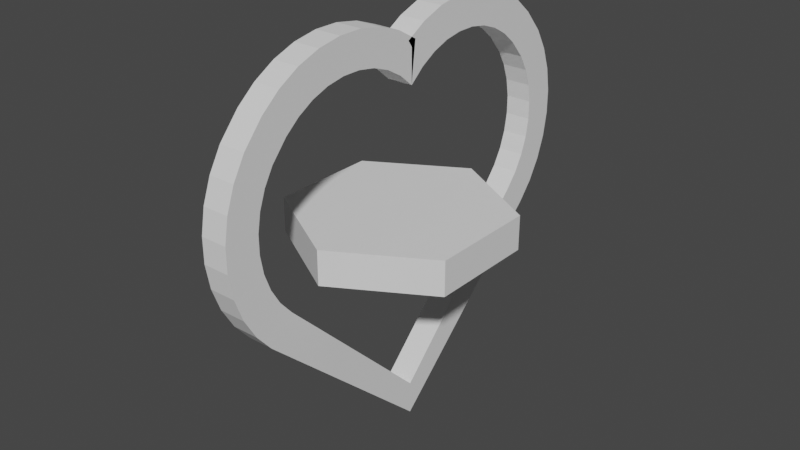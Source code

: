 # Source: Mesh.blend  (saved by Blender 2.90.8; exported with 4.5.12 LTS)
import bpy
from mathutils import Matrix  # noqa: F401  (used for matrix-valued properties, if any)

bpy.ops.wm.read_factory_settings(use_empty=True)
scene = bpy.context.scene
scene.name = 'Scene'

# ---- collections
col_collection = bpy.data.collections.new('Collection'); scene.collection.children.link(col_collection)

# ---- world
world_world = bpy.data.worlds.new('World'); scene.world = world_world
world_world.use_nodes = True; world_world.node_tree.nodes.clear()
_N = world_world.node_tree.nodes; _L = world_world.node_tree.links
n0 = _N.new('ShaderNodeOutputWorld'); n0.name = 'World Output'; n0.location = (300, 300)
n1 = _N.new('ShaderNodeBackground'); n1.name = 'Background'; n1.location = (10, 300)
n1.inputs[0].default_value = (0.05088, 0.05088, 0.05088, 1.0)
_L.new(n1.outputs[0], n0.inputs[0])
n0.is_active_output = True
world_world.color = (0.05088, 0.05088, 0.05088)
world_world.use_sun_shadow = False
world_world.sun_shadow_jitter_overblur = 0.0

# ---- meshes
me_cube_001 = bpy.data.meshes.new('Cube.001')
me_cube_001.from_pydata([(-0.12, -1.414, 0.0), (-0.12, 0.0, 1.414), (-0.12, 0.0, -1.414), (-0.12, 1.414, 0.0), (0.12, -1.414, 0.0), (0.12, 0.0, 1.414), (0.12, 0.0, -1.414), (0.12, 1.414, 0.0), (0.12, -1.528, 1.252), (0.12, -1.613, 1.105), (0.12, -1.671, 0.9458), (0.12, -1.7, 0.7785), (0.12, -1.7, 0.6087), (0.12, -1.671, 0.4414), (0.12, -1.613, 0.2818), (0.12, -1.528, 0.1347), (0.12, -1.383, 1.419), (0.12, -0.1347, 1.528), (0.12, -0.2818, 1.613), (0.12, -0.4414, 1.671), (0.12, -0.6087, 1.7), (0.12, -0.7785, 1.7), (0.12, -0.9458, 1.671), (0.12, -1.105, 1.613), (0.12, -1.252, 1.528), (-0.12, -1.383, 1.419), (-0.12, -1.252, 1.528), (-0.12, -1.105, 1.613), (-0.12, -0.9458, 1.671), (-0.12, -0.7785, 1.7), (-0.12, -0.6087, 1.7), (-0.12, -0.4414, 1.671), (-0.12, -0.2818, 1.613), (-0.12, -0.1347, 1.528), (-0.12, -1.528, 0.1347), (-0.12, -1.613, 0.2818), (-0.12, -1.671, 0.4414), (-0.12, -1.7, 0.6087), (-0.12, -1.7, 0.7785), (-0.12, -1.671, 0.9458), (-0.12, -1.613, 1.105), (-0.12, -1.528, 1.252), (0.12, 1.531, 0.1376), (0.12, 1.616, 0.2847), (0.12, 1.674, 0.4443), (0.12, 1.703, 0.6116), (0.12, 1.703, 0.7814), (0.12, 1.674, 0.9487), (0.12, 1.616, 1.108), (0.12, 1.531, 1.255), (-0.12, 1.531, 1.255), (-0.12, 1.616, 1.108), (-0.12, 1.674, 0.9487), (-0.12, 1.703, 0.7814), (-0.12, 1.703, 0.6116), (-0.12, 1.674, 0.4443), (-0.12, 1.616, 0.2847), (-0.12, 1.531, 0.1376), (-0.12, 1.386, 1.422), (-0.12, 0.1376, 1.531), (-0.12, 0.2847, 1.616), (-0.12, 0.4443, 1.674), (-0.12, 0.6116, 1.703), (-0.12, 0.7814, 1.703), (-0.12, 0.9487, 1.674), (-0.12, 1.108, 1.616), (-0.12, 1.255, 1.531), (0.12, 1.386, 1.422), (0.12, 1.255, 1.531), (0.12, 1.108, 1.616), (0.12, 0.9487, 1.674), (0.12, 0.7814, 1.703), (0.12, 0.6116, 1.703), (0.12, 0.4443, 1.674), (0.12, 0.2847, 1.616), (0.12, 0.1376, 1.531)], [], [(2, 3, 7, 6), (2, 6, 4, 0), (67, 49, 50, 58), (15, 34, 0, 4), (75, 59, 1, 5), (41, 8, 16, 25), (57, 42, 7, 3), (25, 16, 24, 26), (26, 24, 23, 27), (27, 23, 22, 28), (28, 22, 21, 29), (29, 21, 20, 30), (30, 20, 19, 31), (31, 19, 18, 32), (32, 18, 17, 33), (8, 41, 40, 9), (9, 40, 39, 10), (10, 39, 38, 11), (11, 38, 37, 12), (12, 37, 36, 13), (13, 36, 35, 14), (14, 35, 34, 15), (50, 49, 48, 51), (51, 48, 47, 52), (52, 47, 46, 53), (53, 46, 45, 54), (54, 45, 44, 55), (55, 44, 43, 56), (56, 43, 42, 57), (67, 58, 66, 68), (68, 66, 65, 69), (69, 65, 64, 70), (70, 64, 63, 71), (71, 63, 62, 72), (72, 62, 61, 73), (73, 61, 60, 74), (74, 60, 59, 75), (33, 17, 5, 1)])
_uv = me_cube_001.uv_layers.new(name='UVMap')
_uv.uv.foreach_set('vector', [0.375, 0.25, 0.625, 0.25, 0.625, 0.5, 0.375, 0.5, 0.125, 0.5, 0.375, 0.5, 0.375, 0.75, 0.125, 0.75, 0.625, 0.6282, 0.625, 0.6006, 0.875, 0.6006, 0.875, 0.6282, 0.3756, 0.75, 0.3756, 1.0, 0.375, 1.0, 0.375, 0.75, 0.625, 0.7494, 0.875, 0.7494, 0.875, 0.75, 0.625, 0.75, 0.4756, 1.0, 0.4756, 0.75, 0.5032, 0.75, 0.5032, 1.0, 0.875, 0.5006, 0.625, 0.5006, 0.625, 0.5, 0.875, 0.5, 0.5032, 1.0, 0.5032, 0.75, 0.5244, 0.75, 0.5244, 1.0, 0.5244, 1.0, 0.5244, 0.75, 0.5449, 0.75, 0.5449, 1.0, 0.5449, 1.0, 0.5449, 0.75, 0.5641, 0.75, 0.5641, 1.0, 0.5641, 1.0, 0.5641, 0.75, 0.5815, 0.75, 0.5815, 1.0, 0.5815, 1.0, 0.5815, 0.75, 0.6155, 0.75, 0.6155, 1.0, 0.6155, 1.0, 0.6155, 0.75, 0.6196, 0.75, 0.6196, 1.0, 0.6196, 1.0, 0.6196, 0.75, 0.6226, 0.75, 0.6226, 1.0, 0.6226, 1.0, 0.6226, 0.75, 0.6244, 0.75, 0.6244, 1.0, 0.4756, 0.75, 0.4756, 1.0, 0.4551, 1.0, 0.4551, 0.75, 0.4551, 0.75, 0.4551, 1.0, 0.4359, 1.0, 0.4359, 0.75, 0.4359, 0.75, 0.4359, 1.0, 0.4185, 1.0, 0.4185, 0.75, 0.4185, 0.75, 0.4185, 1.0, 0.3845, 1.0, 0.3845, 0.75, 0.3845, 0.75, 0.3845, 1.0, 0.3804, 1.0, 0.3804, 0.75, 0.3804, 0.75, 0.3804, 1.0, 0.3774, 1.0, 0.3774, 0.75, 0.3774, 0.75, 0.3774, 1.0, 0.3756, 1.0, 0.3756, 0.75, 0.875, 0.6006, 0.625, 0.6006, 0.625, 0.5801, 0.875, 0.5801, 0.875, 0.5801, 0.625, 0.5801, 0.625, 0.5609, 0.875, 0.5609, 0.875, 0.5609, 0.625, 0.5609, 0.625, 0.5435, 0.875, 0.5435, 0.875, 0.5435, 0.625, 0.5435, 0.625, 0.5095, 0.875, 0.5095, 0.875, 0.5095, 0.625, 0.5095, 0.625, 0.5054, 0.875, 0.5054, 0.875, 0.5054, 0.625, 0.5054, 0.625, 0.5024, 0.875, 0.5024, 0.875, 0.5024, 0.625, 0.5024, 0.625, 0.5006, 0.875, 0.5006, 0.625, 0.6282, 0.875, 0.6282, 0.875, 0.6494, 0.625, 0.6494, 0.625, 0.6494, 0.875, 0.6494, 0.875, 0.6699, 0.625, 0.6699, 0.625, 0.6699, 0.875, 0.6699, 0.875, 0.6891, 0.625, 0.6891, 0.625, 0.6891, 0.875, 0.6891, 0.875, 0.7065, 0.625, 0.7065, 0.625, 0.7065, 0.875, 0.7065, 0.875, 0.7405, 0.625, 0.7405, 0.625, 0.7405, 0.875, 0.7405, 0.875, 0.7446, 0.625, 0.7446, 0.625, 0.7446, 0.875, 0.7446, 0.875, 0.7476, 0.625, 0.7476, 0.625, 0.7476, 0.875, 0.7476, 0.875, 0.7494, 0.625, 0.7494, 0.6244, 1.0, 0.6244, 0.75, 0.625, 0.75, 0.625, 1.0])
me_cube_001.use_remesh_fix_poles = True
me_cube_001.use_remesh_preserve_attributes = False
me_cube_001.use_mirror_vertex_groups = False
me_cube_001.update()
me_circle_002 = bpy.data.meshes.new('Circle.002')
me_circle_002.from_pydata([(0.0, 0.0, 0.0), (0.0, 1.0, 0.0), (-0.866, 0.5, 0.0), (-0.866, -0.5, 0.0), (8.742e-08, -1.0, 0.0), (0.866, -0.5, 0.0), (0.866, 0.5, 0.0)], [], [(0, 1, 2), (0, 2, 3), (0, 3, 4), (0, 4, 5), (0, 5, 6), (0, 6, 1)])
_uv = me_circle_002.uv_layers.new(name='UVMap')
_uv.uv.foreach_set('vector', [0.5, 0.5, 0.5, 1.0, 0.06699, 0.75, 0.5, 0.5, 0.06699, 0.75, 0.06699, 0.25, 0.5, 0.5, 0.06699, 0.25, 0.5, 0.0, 0.5, 0.5, 0.5, 0.0, 0.933, 0.25, 0.5, 0.5, 0.933, 0.25, 0.933, 0.75, 0.5, 0.5, 0.933, 0.75, 0.5, 1.0])
me_circle_002.use_remesh_fix_poles = True
me_circle_002.use_remesh_preserve_attributes = False
me_circle_002.use_mirror_vertex_groups = False
me_circle_002.update()

# ---- objects
ob_cube = bpy.data.objects.new('Cube', me_cube_001)
ob_circle = bpy.data.objects.new('Circle', me_circle_002)

# ---- transforms, parenting, visibility, modifiers, constraints
ob_cube.location = (0.0, 0.0, 0.0)
ob_cube.lineart.crease_threshold = 0.0
_m = ob_cube.modifiers.new('Solidify', 'SOLIDIFY')
_m.thickness = -0.31
ob_circle.location = (0.0, 0.0, 0.0)
ob_circle.lineart.crease_threshold = 0.0
_m = ob_circle.modifiers.new('Solidify', 'SOLIDIFY')
_m.thickness = -0.32

# ---- collection membership
col_collection.objects.link(ob_cube)
col_collection.objects.link(ob_circle)

# ---- scene / render settings (as saved in the file)
scene.frame_start = 1; scene.frame_end = 250; scene.frame_set(8)
scene.render.engine = 'BLENDER_EEVEE_NEXT'
scene.cycles.use_denoising = False
scene.cycles.samples = 128
scene.cycles.sampling_pattern = 'TABULATED_SOBOL'
scene.cycles.use_adaptive_sampling = False
scene.cycles.use_light_tree = False
scene.view_settings.view_transform = 'Filmic'
bpy.context.view_layer.update()

# ---- added for rendering (the .blend has no active camera and no usable light): camera, sun
cam_auto = bpy.data.cameras.new('AutoCamera')
cam_auto.lens = 50.0
cam_auto.sensor_width = 36.0
cam_auto.clip_end = 1000.0
ob_auto_camera = bpy.data.objects.new('AutoCamera', cam_auto)
scene.collection.objects.link(ob_auto_camera)
ob_auto_camera.location = (5.32579, -6.38948, 4.40464)
ob_auto_camera.rotation_euler = (1.09748, -7.21219e-08, 0.694738)
scene.camera = ob_auto_camera
light_auto_sun = bpy.data.lights.new('AutoSun', 'SUN')
light_auto_sun.energy = 3.0
light_auto_sun.angle = 0.0523599
ob_auto_sun = bpy.data.objects.new('AutoSun', light_auto_sun)
scene.collection.objects.link(ob_auto_sun)
ob_auto_sun.rotation_euler = (0.872665, 0.174533, 0.523599)
bpy.context.view_layer.update()
